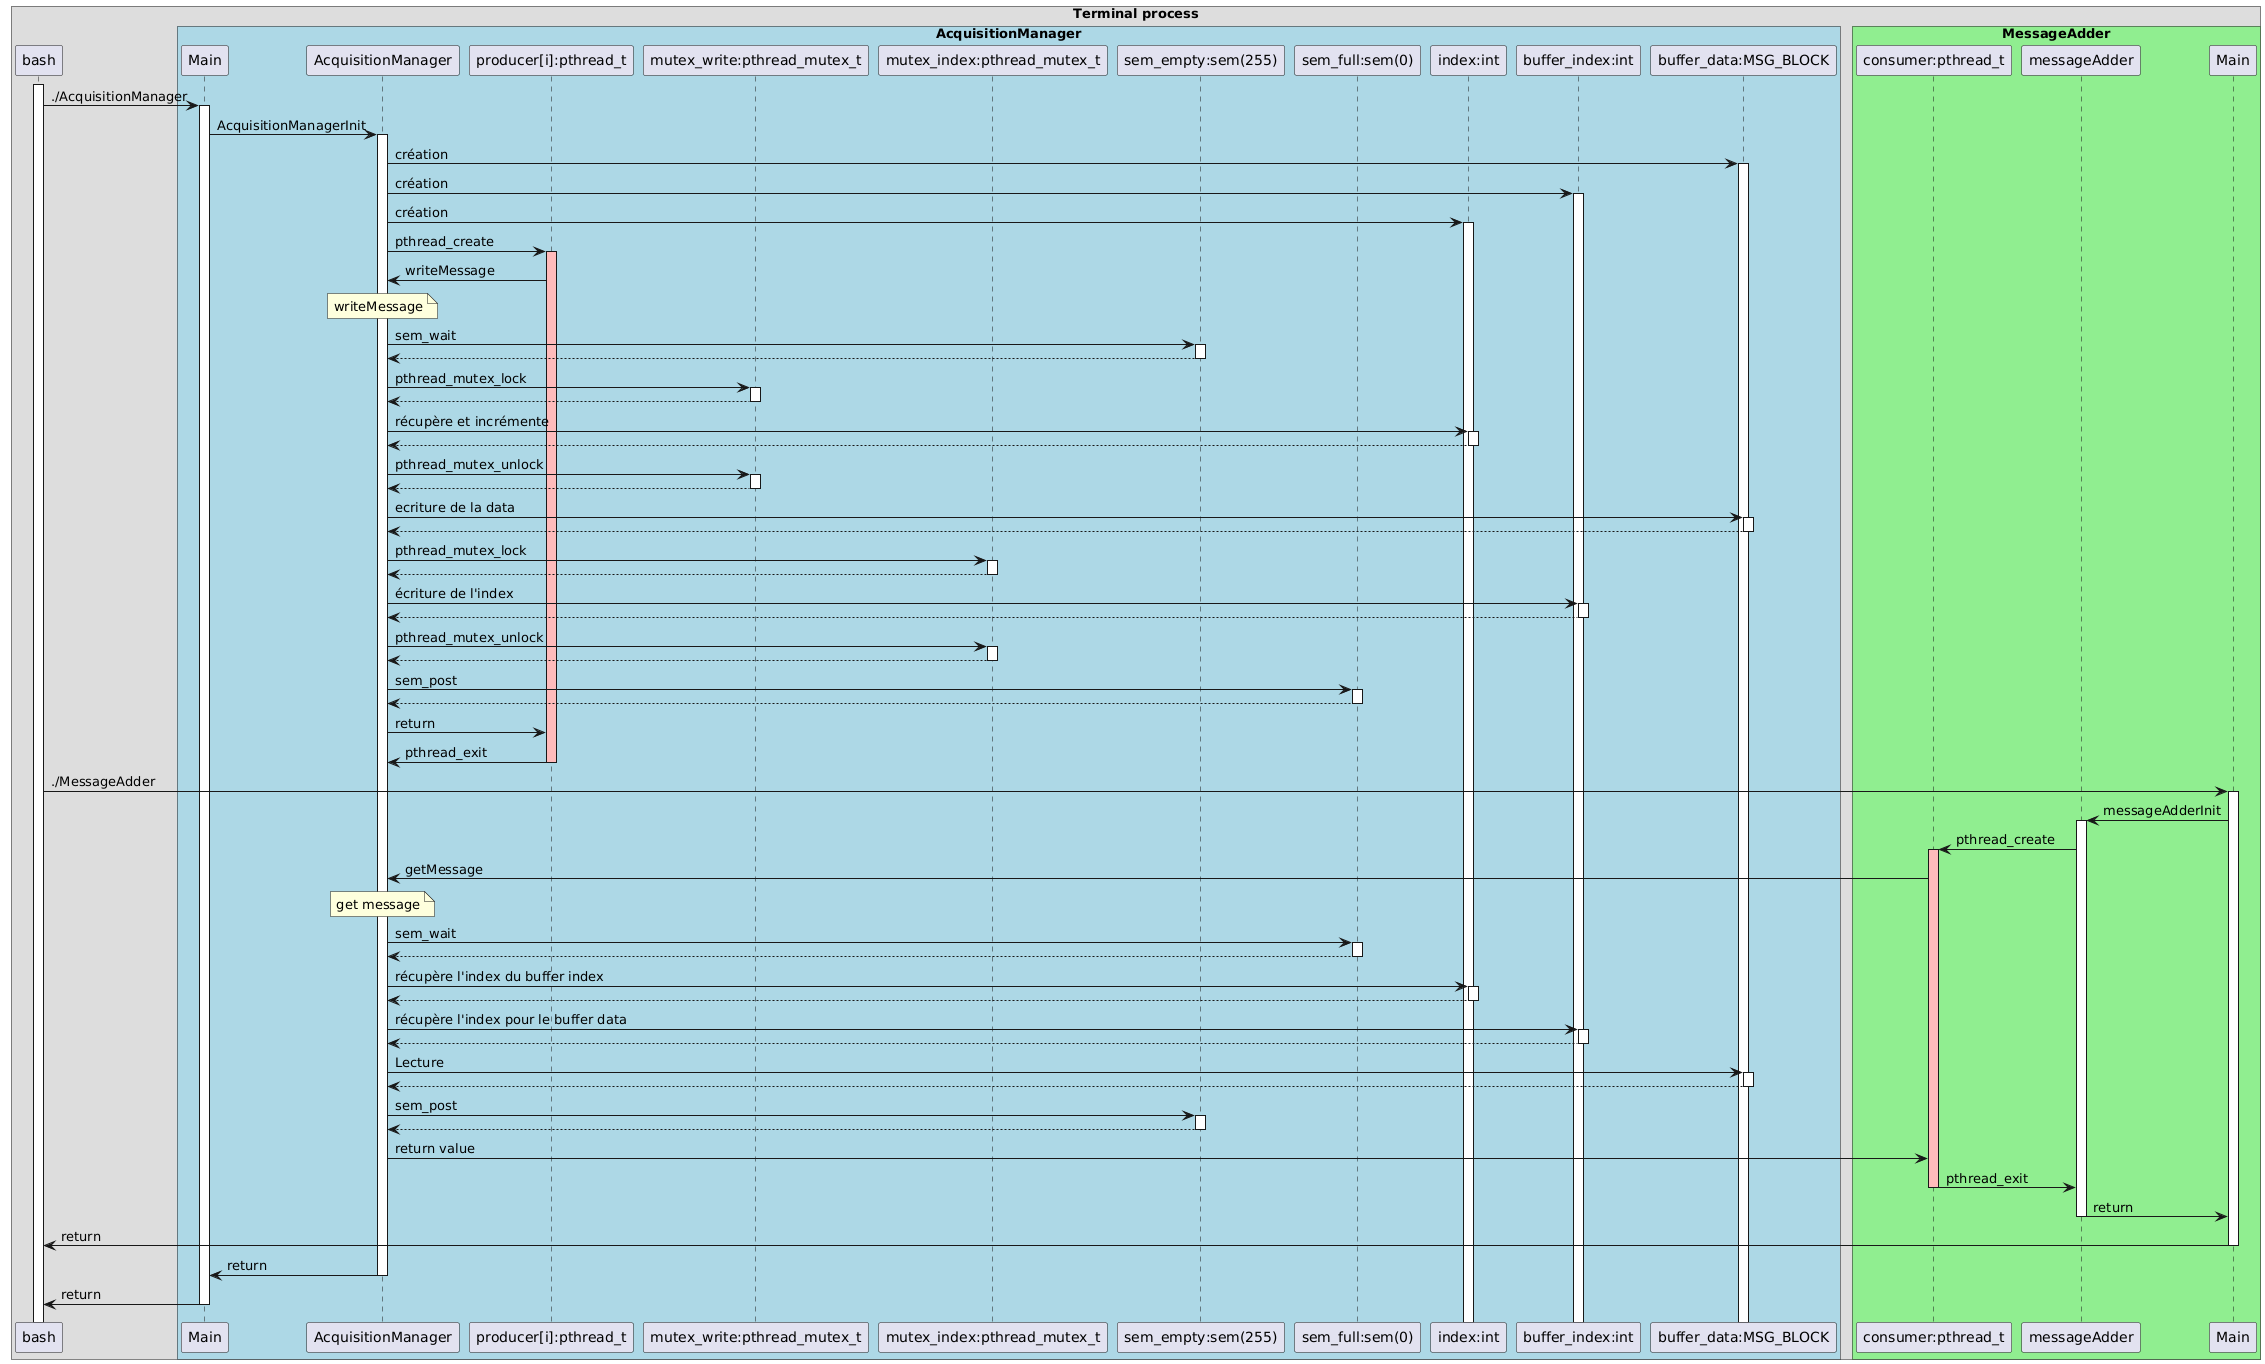

The diagram above was rendered by PlantUML. Its source (embedded in the PNG):
@startuml
!pragma teoz true
box "Terminal process"
participant bash



box "AcquisitionManager" #lightblue
participant "Main" as main
participant "AcquisitionManager" as AcqManager
participant "producer[i]:pthread_t" as producer
participant "mutex_write:pthread_mutex_t" as mutex
participant "mutex_index:pthread_mutex_t" as mutex2
participant "sem_empty:sem(255)" as sem_empty
participant "sem_full:sem(0)" as sem_full
participant "index:int" as index
participant "buffer_index:int" as bufferlecture
participant "buffer_data:MSG_BLOCK" as buffer
end box

box "MessageAdder" #lightgreen
participant "consumer:pthread_t" as consumer
participant "messageAdder" as messageAdder
participant "Main" as main2
end box
end box

activate bash
bash -> main: ./AcquisitionManager
activate main

main->AcqManager: AcquisitionManagerInit
activate AcqManager

AcqManager-> buffer:création
activate buffer

AcqManager-> bufferlecture:création
activate bufferlecture

AcqManager-> index:création
activate index

AcqManager-> producer:pthread_create
activate producer #FFBBBB

producer -> AcqManager: writeMessage
note over AcqManager : writeMessage


AcqManager ->sem_empty :sem_wait
activate sem_empty
return


AcqManager-> mutex : pthread_mutex_lock
activate mutex
return

AcqManager ->index: récupère et incrémente
activate index
return


AcqManager-> mutex : pthread_mutex_unlock
activate mutex
return

AcqManager ->buffer : ecriture de la data
activate buffer
return

AcqManager-> mutex2 : pthread_mutex_lock
activate mutex2
return

AcqManager ->bufferlecture: écriture de l'index
activate bufferlecture
return

AcqManager-> mutex2 : pthread_mutex_unlock
activate mutex2
return

AcqManager->sem_full: sem_post
activate sem_full
return

AcqManager -> producer: return

producer -> AcqManager: pthread_exit
deactivate producer


bash->main2 :./MessageAdder
activate main2

main2->messageAdder: messageAdderInit
activate messageAdder

messageAdder->consumer:pthread_create
activate consumer #FFBBBB


consumer-> AcqManager :getMessage
note over AcqManager : get message

AcqManager->sem_full: sem_wait
activate sem_full
return

AcqManager ->index: récupère l'index du buffer index
activate index
return

AcqManager ->bufferlecture: récupère l'index pour le buffer data
activate bufferlecture
return

AcqManager ->buffer : Lecture
activate buffer
return

AcqManager->sem_empty: sem_post
activate sem_empty
return

AcqManager->consumer: return value



consumer -> messageAdder: pthread_exit
deactivate consumer

messageAdder->main2:return
deactivate messageAdder

main2->bash: return
deactivate main2


AcqManager->main : return
deactivate AcqManager

main->bash: return
deactivate main
@enduml